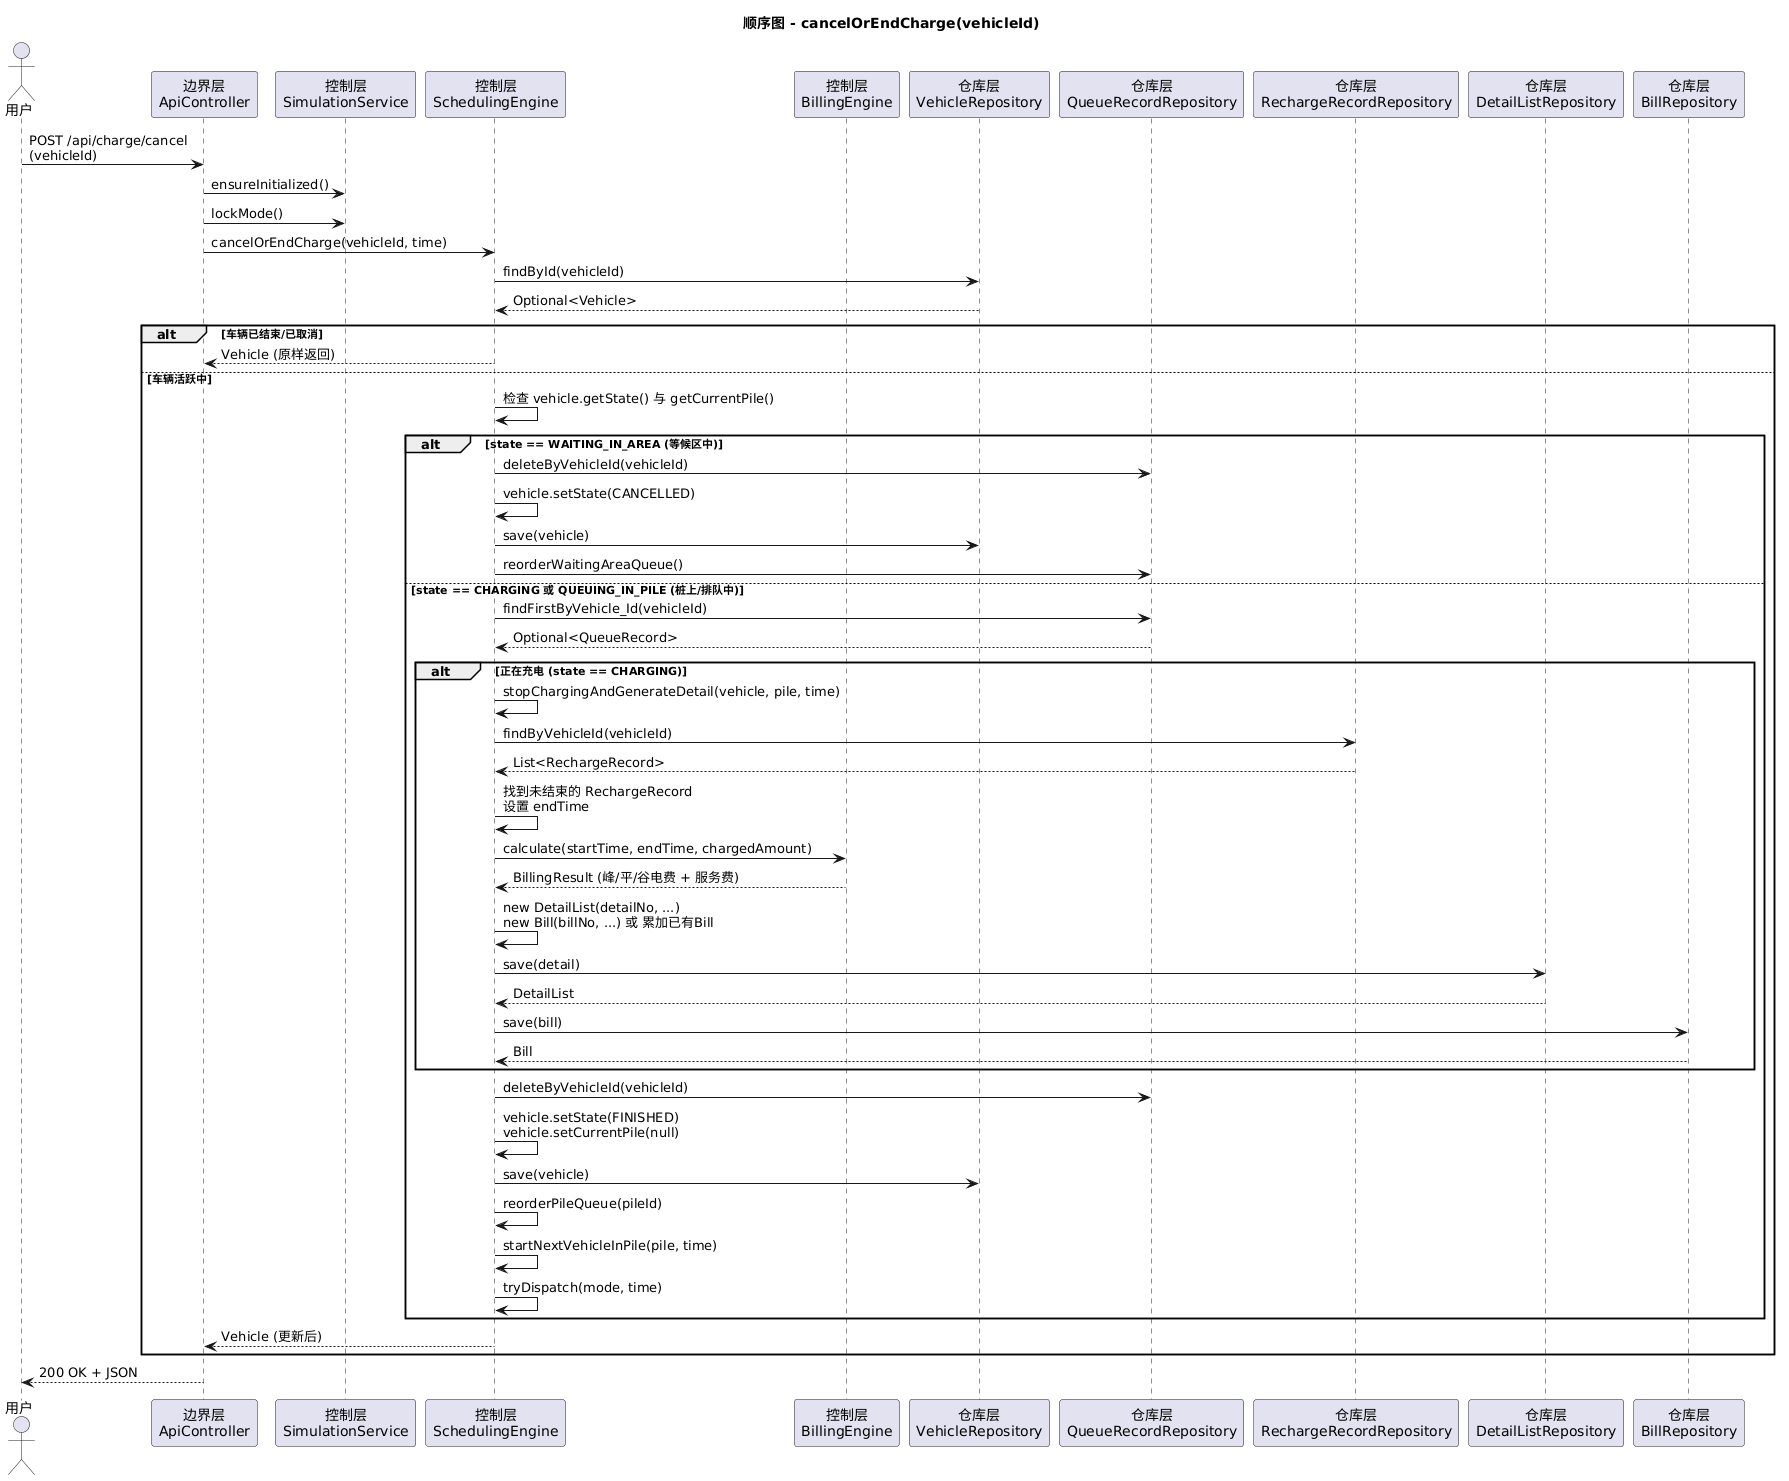

The diagram above was rendered by PlantUML. Its source (embedded in the PNG):
@startuml cancelCharge
title 顺序图 - cancelOrEndCharge(vehicleId)

actor 用户 as User
participant "边界层\nApiController" as API
participant "控制层\nSimulationService" as Sim
participant "控制层\nSchedulingEngine" as Sched
participant "控制层\nBillingEngine" as BillEng
participant "仓库层\nVehicleRepository" as VR
participant "仓库层\nQueueRecordRepository" as QRR
participant "仓库层\nRechargeRecordRepository" as RRR
participant "仓库层\nDetailListRepository" as DLR
participant "仓库层\nBillRepository" as BR

User -> API : POST /api/charge/cancel\n(vehicleId)
API -> Sim : ensureInitialized()
API -> Sim : lockMode()
API -> Sched : cancelOrEndCharge(vehicleId, time)

Sched -> VR : findById(vehicleId)
VR --> Sched : Optional<Vehicle>

alt 车辆已结束/已取消
    Sched --> API : Vehicle (原样返回)
else 车辆活跃中
    Sched -> Sched : 检查 vehicle.getState() 与 getCurrentPile()

    alt state == WAITING_IN_AREA (等候区中)
        Sched -> QRR : deleteByVehicleId(vehicleId)
        Sched -> Sched : vehicle.setState(CANCELLED)
        Sched -> VR : save(vehicle)
        Sched -> QRR : reorderWaitingAreaQueue()

    else state == CHARGING 或 QUEUING_IN_PILE (桩上/排队中)
        Sched -> QRR : findFirstByVehicle_Id(vehicleId)
        QRR --> Sched : Optional<QueueRecord>

        alt 正在充电 (state == CHARGING)
            Sched -> Sched : stopChargingAndGenerateDetail(vehicle, pile, time)
            Sched -> RRR : findByVehicleId(vehicleId)
            RRR --> Sched : List<RechargeRecord>
            Sched -> Sched : 找到未结束的 RechargeRecord\n设置 endTime

            Sched -> BillEng : calculate(startTime, endTime, chargedAmount)
            BillEng --> Sched : BillingResult (峰/平/谷电费 + 服务费)

            Sched -> Sched : new DetailList(detailNo, ...)\nnew Bill(billNo, ...) 或 累加已有Bill
            Sched -> DLR : save(detail)
            DLR --> Sched : DetailList
            Sched -> BR : save(bill)
            BR --> Sched : Bill
        end

        Sched -> QRR : deleteByVehicleId(vehicleId)
        Sched -> Sched : vehicle.setState(FINISHED)\nvehicle.setCurrentPile(null)
        Sched -> VR : save(vehicle)
        Sched -> Sched : reorderPileQueue(pileId)
        Sched -> Sched : startNextVehicleInPile(pile, time)
        Sched -> Sched : tryDispatch(mode, time)
    end

    Sched --> API : Vehicle (更新后)
end
API --> User : 200 OK + JSON
@enduml